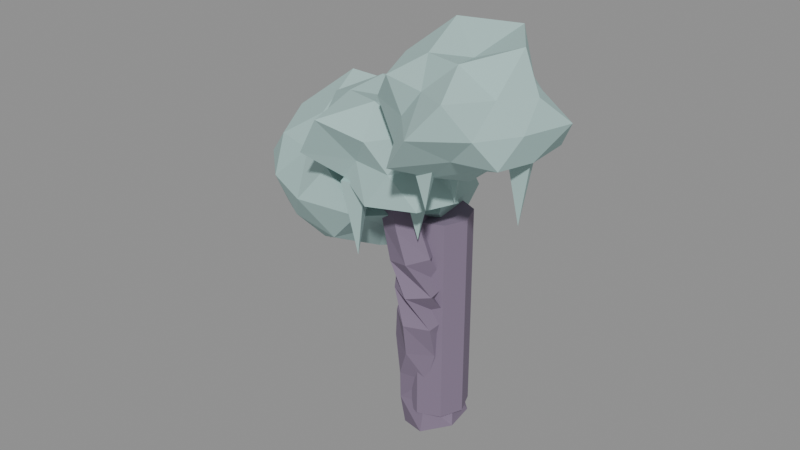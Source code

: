 # Source: goth_tree_teal.blend  (saved by Blender 5.2.45; exported with 4.5.12 LTS)
import bpy
from mathutils import Matrix  # noqa: F401  (used for matrix-valued properties, if any)

bpy.ops.wm.read_factory_settings(use_empty=True)
scene = bpy.context.scene
scene.name = 'Scene'

# ---- materials (node trees are filled in below, after node groups)
mat_toon_bark = bpy.data.materials.new('toon_bark')
mat_toon_bark.diffuse_color = (0.22, 0.17, 0.25, 1.0)
mat_toon_leaves_mint = bpy.data.materials.new('toon_leaves_mint')
mat_toon_leaves_mint.diffuse_color = (0.4, 0.58, 0.56, 1.0)

# ---- material node trees
mat_toon_bark.use_nodes = True; mat_toon_bark.node_tree.nodes.clear()
_N = mat_toon_bark.node_tree.nodes; _L = mat_toon_bark.node_tree.links
n0 = _N.new('ShaderNodeBsdfPrincipled'); n0.name = 'Principled BSDF'; n0.location = (-200, 100)
n0.inputs[0].default_value = (0.22, 0.17, 0.25, 1.0)
n0.inputs[2].default_value = 1.0
n0.inputs[10].default_value = 0.005
n1 = _N.new('ShaderNodeOutputMaterial'); n1.name = 'Material Output'; n1.location = (200, 100)
_L.new(n0.outputs[0], n1.inputs[0])
n1.is_active_output = True
mat_toon_leaves_mint.use_nodes = True; mat_toon_leaves_mint.node_tree.nodes.clear()
_N = mat_toon_leaves_mint.node_tree.nodes; _L = mat_toon_leaves_mint.node_tree.links
n0 = _N.new('ShaderNodeBsdfPrincipled'); n0.name = 'Principled BSDF'; n0.location = (-200, 100)
n0.inputs[0].default_value = (0.4, 0.58, 0.56, 1.0)
n0.inputs[2].default_value = 1.0
n0.inputs[10].default_value = 0.005
n1 = _N.new('ShaderNodeOutputMaterial'); n1.name = 'Material Output'; n1.location = (200, 100)
_L.new(n0.outputs[0], n1.inputs[0])
n1.is_active_output = True

# ---- meshes
me_gothtree = bpy.data.meshes.new('GothTree')
me_gothtree.from_pydata([(-0.07693, 0.4579, -0.3), (0.3377, 0.2887, -0.1949), (0.4074, -0.166, -0.1949), (0.06236, -0.4515, -0.3), (-0.3523, -0.2823, -0.4051), (-0.4219, 0.1724, -0.4051), (-0.3512, 0.3644, 0.1617), (0.0823, 0.3609, 0.2299), (0.3014, -0.01941, 0.2299), (0.08691, -0.3962, 0.1617), (-0.3466, -0.3927, 0.09347), (-0.5657, -0.0124, 0.09347), (-0.563, -0.1607, 0.6234), (-0.4262, 0.2285, 0.6872), (-0.01643, 0.3083, 0.6872), (0.2565, -0.001065, 0.6234), (0.1196, -0.3902, 0.5595), (-0.2901, -0.4701, 0.5595), (-0.4447, -0.3737, 1.085), (-0.4367, 0.01337, 1.167), (-0.09245, 0.2085, 1.167), (0.2438, 0.01666, 1.085), (0.2357, -0.3704, 1.003), (-0.1085, -0.5655, 1.003), (-0.3875, -0.4186, 1.547), (-0.3324, -0.05514, 1.614), (0.01424, 0.08435, 1.614), (0.3058, -0.1396, 1.547), (0.2506, -0.5031, 1.48), (-0.096, -0.6426, 1.48), (-0.3394, -0.1973, 2.008), (-0.04482, -0.01124, 2.053), (0.2668, -0.1732, 2.053), (0.2839, -0.5212, 2.008), (-0.01069, -0.7072, 1.964), (-0.3223, -0.5453, 1.964), (-0.2079, -0.08858, 2.47), (0.1077, -0.1561, 2.531), (0.2119, -0.4675, 2.531), (0.0005155, -0.7114, 2.47), (-0.315, -0.6438, 2.409), (-0.4192, -0.3324, 2.409), (-0.289, -0.1263, 2.932), (-0.00423, -0.216, 2.995), (0.06562, -0.513, 2.995), (-0.1493, -0.7202, 2.932), (-0.434, -0.6305, 2.869), (-0.5039, -0.3335, 2.869), (-0.5986, -0.3949, 3.394), (-0.4123, -0.1874, 3.43), (-0.1368, -0.2441, 3.43), (-0.04771, -0.5083, 3.394), (-0.234, -0.7159, 3.357), (-0.5095, -0.6591, 3.357), (-0.3969, -0.3508, 3.855), (-0.144, -0.3273, 3.893), (0.00576, -0.536, 3.893), (-0.09748, -0.7681, 3.855), (-0.3504, -0.7916, 3.818), (-0.5001, -0.5829, 3.818), (-0.3853, -0.319, 4.299), (-0.2851, -0.468, 4.445), (-0.3486, -0.6907, 4.445), (-0.5123, -0.7645, 4.299), (-0.6124, -0.6155, 4.152), (-0.5489, -0.3928, 4.152), (-0.7055, -0.2182, 4.389), (-0.7868, -0.2931, 4.562), (-0.8763, -0.4782, 4.562), (-0.8846, -0.5884, 4.389), (-0.8033, -0.5135, 4.216), (-0.7138, -0.3284, 4.216), (-0.8718, -0.1523, 4.155), (-1.036, -0.107, 4.209), (-1.167, -0.2285, 4.209), (-1.133, -0.3954, 4.155), (-0.9694, -0.4408, 4.101), (-0.8386, -0.3192, 4.101), (-0.9652, -0.3961, 3.822), (-0.8433, -0.3416, 3.89), (-0.817, -0.1938, 3.89), (-0.9127, -0.1006, 3.822), (-1.035, -0.1552, 3.753), (-1.061, -0.3029, 3.753), (-0.722, -0.4429, 3.623), (-0.671, -0.3985, 3.722), (-0.6279, -0.287, 3.722), (-0.6358, -0.2198, 3.623), (-0.6868, -0.2642, 3.525), (-0.7299, -0.3758, 3.525), (-0.4439, -0.5316, 3.64), (-0.4299, -0.4908, 3.714), (-0.3947, -0.4127, 3.714), (-0.3733, -0.3753, 3.64), (-0.3872, -0.4161, 3.565), (-0.4225, -0.4942, 3.565), (-0.007285, 0.003219, -0.3), (-0.4086, -0.4534, 3.64), (-0.4171, -0.5989, 3.394), (-0.4323, -0.4556, 3.514), (-0.3033, -0.3268, 3.468), (-0.2084, -0.3904, 3.319), (-0.2788, -0.5586, 3.273), (-0.1252, -0.7761, 3.64), (-0.1565, -0.6478, 3.749), (-0.05437, -0.517, 3.708), (0.04009, -0.5644, 3.573), (-0.003673, -0.7245, 3.532), (0.2081, -0.8765, 3.887), (0.1504, -0.7724, 3.985), (0.2084, -0.6345, 3.948), (0.3018, -0.6534, 3.827), (0.3017, -0.803, 3.789), (0.547, -0.8867, 4.134), (0.4849, -0.8018, 4.222), (0.5191, -0.6733, 4.189), (0.6024, -0.6788, 4.08), (0.6197, -0.8106, 4.046), (0.8476, -0.8881, 4.381), (0.8093, -0.8034, 4.457), (0.8632, -0.7001, 4.428), (0.9349, -0.7208, 4.334), (0.9253, -0.837, 4.305), (1.113, -1.022, 4.628), (1.08, -0.9372, 4.676), (1.147, -0.8612, 4.658), (1.222, -0.8989, 4.598), (1.201, -0.9982, 4.579), (1.26, -0.9019, 4.945), (1.306, -0.9706, 4.969), (1.256, -1.04, 4.96), (1.18, -1.015, 4.93), (1.182, -0.9293, 4.921), (1.039, -0.8435, 5.002), (1.001, -0.8736, 5.051), (0.9898, -0.9394, 5.033), (1.021, -0.9499, 4.972), (1.052, -0.8906, 4.953), (0.9564, -0.8312, 4.775), (0.909, -0.8477, 4.79), (0.9077, -0.8997, 4.784), (0.9543, -0.9152, 4.766), (0.9844, -0.8729, 4.761), (-0.328, -0.4661, 3.394), (0.9424, -0.8733, 4.775), (0.07878, -0.2354, 2.008), (0.05077, -0.3576, 2.149), (-0.08378, -0.4777, 2.095), (-0.1389, -0.4296, 1.922), (-0.03846, -0.2799, 1.868), (-0.2078, -0.006608, 2.155), (-0.2169, -0.121, 2.282), (-0.324, -0.2453, 2.233), (-0.3811, -0.2078, 2.076), (-0.3093, -0.06025, 2.028), (-0.5485, 0.1386, 2.301), (-0.5282, 0.03709, 2.415), (-0.5907, -0.09685, 2.372), (-0.6497, -0.07816, 2.231), (-0.6235, 0.06734, 2.187), (-0.904, 0.1887, 2.448), (-0.8756, 0.1015, 2.55), (-0.9157, -0.02376, 2.511), (-0.9688, -0.01399, 2.385), (-0.9615, 0.1173, 2.346), (-1.222, 0.2322, 2.594), (-1.213, 0.152, 2.683), (-1.269, 0.05169, 2.649), (-1.314, 0.06985, 2.539), (-1.285, 0.1814, 2.505), (-1.497, 0.3987, 2.74), (-1.481, 0.3188, 2.804), (-1.548, 0.2448, 2.78), (-1.606, 0.2789, 2.701), (-1.574, 0.374, 2.677), (-1.722, 0.3242, 3.025), (-1.765, 0.3989, 3.032), (-1.707, 0.4628, 3.029), (-1.629, 0.4276, 3.021), (-1.638, 0.3419, 3.018), (-1.529, 0.2528, 3.138), (-1.5, 0.2843, 3.192), (-1.477, 0.3464, 3.171), (-1.493, 0.3534, 3.104), (-1.524, 0.2955, 3.084), (-1.398, 0.2096, 2.939), (-1.353, 0.2233, 2.963), (-1.345, 0.274, 2.954), (-1.384, 0.2917, 2.924), (-1.417, 0.2519, 2.915), (-0.02632, -0.356, 2.008), (-1.379, 0.2501, 2.939), (-0.4086, -0.4534, 3.356), (0.4993, -1.113, 3.541), (-0.6333, -1.145, 3.699), (-1.184, -0.4534, 3.679), (-0.6414, 0.263, 3.688), (0.1128, -0.07464, 3.732), (-0.1163, -1.353, 4.368), (-1.111, -0.9635, 4.337), (-1.27, 0.1727, 4.416), (-0.2042, 0.1757, 4.254), (0.4398, -0.4534, 4.329), (-0.4086, -0.4534, 4.605), (-0.5323, -0.8343, 3.471), (-0.1033, -0.6752, 3.501), (-0.118, -1.348, 3.525), (0.6373, -0.4534, 3.472), (-0.04906, -0.1922, 3.414), (-0.8066, -0.4534, 3.474), (-0.9262, -0.8295, 3.673), (-0.6169, 0.1876, 3.117), (-1.062, 0.02155, 3.59), (-0.1379, 0.3796, 3.556), (0.424, -0.724, 3.99), (0.2779, -0.2304, 3.99), (-0.4086, -1.167, 3.99), (0.172, -1.253, 3.99), (-1.181, -0.7044, 3.99), (-1.112, -1.422, 3.99), (-1.08, 0.4704, 3.99), (-1.497, -0.0998, 3.99), (0.2504, 0.4536, 3.99), (-0.4086, 0.7713, 3.99), (0.4288, -1.062, 4.501), (-0.7522, -1.511, 4.539), (-1.374, -0.4534, 4.467), (-0.7374, 0.5587, 4.516), (0.25, 0.02504, 4.392), (-0.2237, -1.022, 4.764), (-0.01076, -0.4534, 4.504), (-0.8457, -0.771, 4.689), (-0.8644, -0.1223, 4.719), (-0.2842, -0.07077, 4.51), (0.3585, -0.7423, 3.69), (0.243, -0.4535, 3.69), (-0.0459, -0.569, 3.69), (0.06965, -0.8579, 3.69), (0.1563, -0.6557, 2.879), (0.1563, -0.6557, 3.69), (-0.598, -0.08557, 3.69), (-0.7136, 0.2033, 3.69), (-1.002, 0.08775, 3.69), (-0.8869, -0.2011, 3.69), (-0.8002, 0.00109, 2.76), (-0.8002, 0.00109, 3.69), (-0.3113, -1.131, 3.69), (-0.4268, -0.842, 3.69), (-0.7157, -0.9575, 3.69), (-0.6001, -1.246, 3.69), (-0.5135, -1.044, 2.595), (-0.5135, -1.044, 3.69), (1.153, -0.9435, 4.093), (1.897, -1.484, 4.61), (0.8037, -2.018, 4.526), (0.3919, -0.9435, 4.673), (0.8962, -0.1535, 4.646), (1.968, -0.351, 4.575), (1.482, -1.956, 5.404), (0.3731, -1.51, 5.363), (0.3007, -0.3244, 5.399), (1.396, -0.196, 5.292), (2.018, -0.9435, 5.324), (1.153, -0.9435, 5.577), (0.9848, -1.461, 4.274), (1.506, -1.2, 4.413), (1.373, -1.62, 4.626), (1.99, -0.9435, 4.564), (1.513, -0.6821, 4.402), (0.4699, -0.9435, 4.094), (0.4426, -1.46, 4.544), (0.9778, -0.4047, 4.244), (0.4655, -0.4441, 4.558), (1.356, -0.3174, 4.652), (2.04, -1.232, 4.978), (2.235, -0.5919, 4.978), (1.153, -2.142, 4.978), (1.724, -1.729, 4.978), (0.06043, -1.298, 4.978), (0.6727, -1.604, 4.978), (0.4657, 0.002369, 4.978), (0.2607, -0.6536, 4.978), (1.691, -0.2023, 4.978), (1.153, -0.07921, 4.978), (1.782, -1.401, 5.362), (0.9404, -1.597, 5.318), (0.1919, -0.9435, 5.453), (0.9443, -0.3016, 5.312), (1.698, -0.5471, 5.311), (1.318, -1.451, 5.668), (1.814, -0.9435, 5.834), (0.7491, -1.237, 5.624), (0.6043, -0.5449, 5.856), (1.361, -0.3019, 5.851), (1.934, -0.8739, 4.678), (1.819, -0.585, 4.678), (1.53, -0.7006, 4.678), (1.646, -0.9894, 4.678), (1.732, -0.7872, 3.645), (1.732, -0.7872, 4.678), (1.147, -1.593, 4.678), (1.032, -1.304, 4.678), (0.7429, -1.42, 4.678), (0.8584, -1.709, 4.678), (0.9451, -1.506, 3.871), (0.9451, -1.506, 4.678), (0.8713, -0.6753, 4.678), (0.7557, -0.3864, 4.678), (0.4668, -0.502, 4.678), (0.5824, -0.7909, 4.678), (0.669, -0.5887, 3.512), (0.669, -0.5887, 4.678), (-1.541, 0.323, 2.132), (-0.6893, -0.296, 2.669), (-1.894, -0.7641, 2.633), (-2.573, 0.323, 2.678), (-1.835, 1.228, 2.71), (-0.4193, 1.138, 2.536), (-1.132, -0.9357, 3.62), (-2.488, -0.365, 3.559), (-2.48, 1.005, 3.555), (-1.162, 1.489, 3.581), (-0.04696, 0.323, 3.688), (-1.541, 0.323, 3.925), (-1.761, -0.3535, 2.17), (-0.9759, -0.08773, 2.186), (-1.183, -0.7811, 2.516), (-0.08277, 0.323, 2.369), (-1.029, 0.6952, 2.271), (-2.155, 0.323, 2.296), (-2.473, -0.3543, 2.521), (-1.775, 1.041, 2.113), (-2.418, 0.9601, 2.555), (-1.155, 1.513, 2.472), (0.1649, -0.2313, 3.09), (0.02081, 0.8306, 3.09), (-1.541, -1.084, 3.09), (-0.6051, -0.9654, 3.09), (-2.955, -0.1365, 3.09), (-2.309, -0.733, 3.09), (-2.351, 1.437, 3.09), (-3.184, 0.8567, 3.09), (-0.6921, 1.492, 3.09), (-1.541, 1.641, 3.09), (-0.8701, -0.1646, 3.501), (-1.83, -0.5666, 3.553), (-2.796, 0.323, 3.711), (-1.882, 1.371, 3.635), (-0.8643, 0.8149, 3.504), (-1.305, -0.4037, 4.08), (-0.8714, 0.323, 3.958), (-2.033, -0.03422, 3.877), (-2.251, 0.8388, 4.226), (-1.301, 1.063, 4.098), (-1.901, 0.02626, 2.79), (-2.017, 0.3151, 2.79), (-2.305, 0.1996, 2.79), (-2.19, -0.08929, 2.79), (-2.103, 0.1129, 1.828), (-2.103, 0.1129, 2.79), (-1.325, 0.8362, 2.79), (-1.441, 1.125, 2.79), (-1.729, 1.01, 2.79), (-1.614, 0.7207, 2.79), (-1.527, 0.9229, 1.728), (-1.527, 0.9229, 2.79), (-0.7621, 0.4011, 2.79), (-0.8777, 0.69, 2.79), (-1.167, 0.5745, 2.79), (-1.051, 0.2856, 2.79), (-0.9643, 0.4878, 1.927), (-0.9643, 0.4878, 2.79)], [], [(0, 6, 7, 1), (1, 7, 8, 2), (2, 8, 9, 3), (3, 9, 10, 4), (4, 10, 11, 5), (5, 11, 6, 0), (6, 12, 13, 7), (7, 13, 14, 8), (8, 14, 15, 9), (9, 15, 16, 10), (10, 16, 17, 11), (11, 17, 12, 6), (12, 18, 19, 13), (13, 19, 20, 14), (14, 20, 21, 15), (15, 21, 22, 16), (16, 22, 23, 17), (17, 23, 18, 12), (18, 24, 25, 19), (19, 25, 26, 20), (20, 26, 27, 21), (21, 27, 28, 22), (22, 28, 29, 23), (23, 29, 24, 18), (24, 30, 31, 25), (25, 31, 32, 26), (26, 32, 33, 27), (27, 33, 34, 28), (28, 34, 35, 29), (29, 35, 30, 24), (30, 36, 37, 31), (31, 37, 38, 32), (32, 38, 39, 33), (33, 39, 40, 34), (34, 40, 41, 35), (35, 41, 36, 30), (36, 42, 43, 37), (37, 43, 44, 38), (38, 44, 45, 39), (39, 45, 46, 40), (40, 46, 47, 41), (41, 47, 42, 36), (42, 48, 49, 43), (43, 49, 50, 44), (44, 50, 51, 45), (45, 51, 52, 46), (46, 52, 53, 47), (47, 53, 48, 42), (48, 54, 55, 49), (49, 55, 56, 50), (50, 56, 57, 51), (51, 57, 58, 52), (52, 58, 59, 53), (53, 59, 54, 48), (54, 60, 61, 55), (55, 61, 62, 56), (56, 62, 63, 57), (57, 63, 64, 58), (58, 64, 65, 59), (59, 65, 60, 54), (60, 66, 67, 61), (61, 67, 68, 62), (62, 68, 69, 63), (63, 69, 70, 64), (64, 70, 71, 65), (65, 71, 66, 60), (66, 72, 73, 67), (67, 73, 74, 68), (68, 74, 75, 69), (69, 75, 76, 70), (70, 76, 77, 71), (71, 77, 72, 66), (72, 78, 79, 73), (73, 79, 80, 74), (74, 80, 81, 75), (75, 81, 82, 76), (76, 82, 83, 77), (77, 83, 78, 72), (78, 84, 85, 79), (79, 85, 86, 80), (80, 86, 87, 81), (81, 87, 88, 82), (82, 88, 89, 83), (83, 89, 84, 78), (84, 90, 91, 85), (85, 91, 92, 86), (86, 92, 93, 87), (87, 93, 94, 88), (88, 94, 95, 89), (89, 95, 90, 84), (96, 0, 1), (96, 1, 2), (96, 2, 3), (96, 3, 4), (96, 4, 5), (96, 5, 0), (90, 97, 91), (91, 97, 92), (92, 97, 93), (93, 97, 94), (94, 97, 95), (95, 97, 90), (98, 103, 104, 99), (99, 104, 105, 100), (100, 105, 106, 101), (101, 106, 107, 102), (102, 107, 103, 98), (103, 108, 109, 104), (104, 109, 110, 105), (105, 110, 111, 106), (106, 111, 112, 107), (107, 112, 108, 103), (108, 113, 114, 109), (109, 114, 115, 110), (110, 115, 116, 111), (111, 116, 117, 112), (112, 117, 113, 108), (113, 118, 119, 114), (114, 119, 120, 115), (115, 120, 121, 116), (116, 121, 122, 117), (117, 122, 118, 113), (118, 123, 124, 119), (119, 124, 125, 120), (120, 125, 126, 121), (121, 126, 127, 122), (122, 127, 123, 118), (123, 128, 129, 124), (124, 129, 130, 125), (125, 130, 131, 126), (126, 131, 132, 127), (127, 132, 128, 123), (128, 133, 134, 129), (129, 134, 135, 130), (130, 135, 136, 131), (131, 136, 137, 132), (132, 137, 133, 128), (133, 138, 139, 134), (134, 139, 140, 135), (135, 140, 141, 136), (136, 141, 142, 137), (137, 142, 138, 133), (143, 98, 99), (143, 99, 100), (143, 100, 101), (143, 101, 102), (143, 102, 98), (138, 144, 139), (139, 144, 140), (140, 144, 141), (141, 144, 142), (142, 144, 138), (145, 150, 151, 146), (146, 151, 152, 147), (147, 152, 153, 148), (148, 153, 154, 149), (149, 154, 150, 145), (150, 155, 156, 151), (151, 156, 157, 152), (152, 157, 158, 153), (153, 158, 159, 154), (154, 159, 155, 150), (155, 160, 161, 156), (156, 161, 162, 157), (157, 162, 163, 158), (158, 163, 164, 159), (159, 164, 160, 155), (160, 165, 166, 161), (161, 166, 167, 162), (162, 167, 168, 163), (163, 168, 169, 164), (164, 169, 165, 160), (165, 170, 171, 166), (166, 171, 172, 167), (167, 172, 173, 168), (168, 173, 174, 169), (169, 174, 170, 165), (170, 175, 176, 171), (171, 176, 177, 172), (172, 177, 178, 173), (173, 178, 179, 174), (174, 179, 175, 170), (175, 180, 181, 176), (176, 181, 182, 177), (177, 182, 183, 178), (178, 183, 184, 179), (179, 184, 180, 175), (180, 185, 186, 181), (181, 186, 187, 182), (182, 187, 188, 183), (183, 188, 189, 184), (184, 189, 185, 180), (190, 145, 146), (190, 146, 147), (190, 147, 148), (190, 148, 149), (190, 149, 145), (185, 191, 186), (186, 191, 187), (187, 191, 188), (188, 191, 189), (189, 191, 185), (192, 205, 204), (193, 205, 207), (192, 204, 209), (192, 209, 211), (192, 211, 208), (193, 207, 214), (194, 206, 216), (195, 210, 218), (196, 212, 220), (197, 213, 222), (193, 214, 217), (194, 216, 219), (195, 218, 221), (196, 220, 223), (197, 222, 215), (198, 224, 229), (199, 225, 231), (200, 226, 232), (201, 227, 233), (202, 228, 230), (230, 233, 203), (230, 228, 233), (228, 201, 233), (233, 232, 203), (233, 227, 232), (227, 200, 232), (232, 231, 203), (232, 226, 231), (226, 199, 231), (231, 229, 203), (231, 225, 229), (225, 198, 229), (229, 230, 203), (229, 224, 230), (224, 202, 230), (215, 228, 202), (215, 222, 228), (222, 201, 228), (223, 227, 201), (223, 220, 227), (220, 200, 227), (221, 226, 200), (221, 218, 226), (218, 199, 226), (219, 225, 199), (219, 216, 225), (216, 198, 225), (217, 224, 198), (217, 214, 224), (214, 202, 224), (222, 223, 201), (222, 213, 223), (213, 196, 223), (220, 221, 200), (220, 212, 221), (212, 195, 221), (218, 219, 199), (218, 210, 219), (210, 194, 219), (216, 217, 198), (216, 206, 217), (206, 193, 217), (214, 215, 202), (214, 207, 215), (207, 197, 215), (208, 213, 197), (208, 211, 213), (211, 196, 213), (211, 212, 196), (211, 209, 212), (209, 195, 212), (209, 210, 195), (209, 204, 210), (204, 194, 210), (207, 208, 197), (207, 205, 208), (205, 192, 208), (204, 206, 194), (204, 205, 206), (205, 193, 206), (234, 238, 235), (235, 238, 236), (236, 238, 237), (237, 238, 234), (239, 234, 235), (239, 235, 236), (239, 236, 237), (239, 237, 234), (240, 244, 241), (241, 244, 242), (242, 244, 243), (243, 244, 240), (245, 240, 241), (245, 241, 242), (245, 242, 243), (245, 243, 240), (246, 250, 247), (247, 250, 248), (248, 250, 249), (249, 250, 246), (251, 246, 247), (251, 247, 248), (251, 248, 249), (251, 249, 246), (252, 265, 264), (253, 265, 267), (252, 264, 269), (252, 269, 271), (252, 271, 268), (253, 267, 274), (254, 266, 276), (255, 270, 278), (256, 272, 280), (257, 273, 282), (253, 274, 277), (254, 276, 279), (255, 278, 281), (256, 280, 283), (257, 282, 275), (258, 284, 289), (259, 285, 291), (260, 286, 292), (261, 287, 293), (262, 288, 290), (290, 293, 263), (290, 288, 293), (288, 261, 293), (293, 292, 263), (293, 287, 292), (287, 260, 292), (292, 291, 263), (292, 286, 291), (286, 259, 291), (291, 289, 263), (291, 285, 289), (285, 258, 289), (289, 290, 263), (289, 284, 290), (284, 262, 290), (275, 288, 262), (275, 282, 288), (282, 261, 288), (283, 287, 261), (283, 280, 287), (280, 260, 287), (281, 286, 260), (281, 278, 286), (278, 259, 286), (279, 285, 259), (279, 276, 285), (276, 258, 285), (277, 284, 258), (277, 274, 284), (274, 262, 284), (282, 283, 261), (282, 273, 283), (273, 256, 283), (280, 281, 260), (280, 272, 281), (272, 255, 281), (278, 279, 259), (278, 270, 279), (270, 254, 279), (276, 277, 258), (276, 266, 277), (266, 253, 277), (274, 275, 262), (274, 267, 275), (267, 257, 275), (268, 273, 257), (268, 271, 273), (271, 256, 273), (271, 272, 256), (271, 269, 272), (269, 255, 272), (269, 270, 255), (269, 264, 270), (264, 254, 270), (267, 268, 257), (267, 265, 268), (265, 252, 268), (264, 266, 254), (264, 265, 266), (265, 253, 266), (294, 298, 295), (295, 298, 296), (296, 298, 297), (297, 298, 294), (299, 294, 295), (299, 295, 296), (299, 296, 297), (299, 297, 294), (300, 304, 301), (301, 304, 302), (302, 304, 303), (303, 304, 300), (305, 300, 301), (305, 301, 302), (305, 302, 303), (305, 303, 300), (306, 310, 307), (307, 310, 308), (308, 310, 309), (309, 310, 306), (311, 306, 307), (311, 307, 308), (311, 308, 309), (311, 309, 306), (312, 325, 324), (313, 325, 327), (312, 324, 329), (312, 329, 331), (312, 331, 328), (313, 327, 334), (314, 326, 336), (315, 330, 338), (316, 332, 340), (317, 333, 342), (313, 334, 337), (314, 336, 339), (315, 338, 341), (316, 340, 343), (317, 342, 335), (318, 344, 349), (319, 345, 351), (320, 346, 352), (321, 347, 353), (322, 348, 350), (350, 353, 323), (350, 348, 353), (348, 321, 353), (353, 352, 323), (353, 347, 352), (347, 320, 352), (352, 351, 323), (352, 346, 351), (346, 319, 351), (351, 349, 323), (351, 345, 349), (345, 318, 349), (349, 350, 323), (349, 344, 350), (344, 322, 350), (335, 348, 322), (335, 342, 348), (342, 321, 348), (343, 347, 321), (343, 340, 347), (340, 320, 347), (341, 346, 320), (341, 338, 346), (338, 319, 346), (339, 345, 319), (339, 336, 345), (336, 318, 345), (337, 344, 318), (337, 334, 344), (334, 322, 344), (342, 343, 321), (342, 333, 343), (333, 316, 343), (340, 341, 320), (340, 332, 341), (332, 315, 341), (338, 339, 319), (338, 330, 339), (330, 314, 339), (336, 337, 318), (336, 326, 337), (326, 313, 337), (334, 335, 322), (334, 327, 335), (327, 317, 335), (328, 333, 317), (328, 331, 333), (331, 316, 333), (331, 332, 316), (331, 329, 332), (329, 315, 332), (329, 330, 315), (329, 324, 330), (324, 314, 330), (327, 328, 317), (327, 325, 328), (325, 312, 328), (324, 326, 314), (324, 325, 326), (325, 313, 326), (354, 358, 355), (355, 358, 356), (356, 358, 357), (357, 358, 354), (359, 354, 355), (359, 355, 356), (359, 356, 357), (359, 357, 354), (360, 364, 361), (361, 364, 362), (362, 364, 363), (363, 364, 360), (365, 360, 361), (365, 361, 362), (365, 362, 363), (365, 363, 360), (366, 370, 367), (367, 370, 368), (368, 370, 369), (369, 370, 366), (371, 366, 367), (371, 367, 368), (371, 368, 369), (371, 369, 366)])
me_gothtree.polygons.foreach_set('material_index', [0, 0, 0, 0, 0, 0, 0, 0, 0, 0, 0, 0, 0, 0, 0, 0, 0, 0, 0, 0, 0, 0, 0, 0, 0, 0, 0, 0, 0, 0, 0, 0, 0, 0, 0, 0, 0, 0, 0, 0, 0, 0, 0, 0, 0, 0, 0, 0, 0, 0, 0, 0, 0, 0, 0, 0, 0, 0, 0, 0, 0, 0, 0, 0, 0, 0, 0, 0, 0, 0, 0, 0, 0, 0, 0, 0, 0, 0, 0, 0, 0, 0, 0, 0, 0, 0, 0, 0, 0, 0, 0, 0, 0, 0, 0, 0, 0, 0, 0, 0, 0, 0, 0, 0, 0, 0, 0, 0, 0, 0, 0, 0, 0, 0, 0, 0, 0, 0, 0, 0, 0, 0, 0, 0, 0, 0, 0, 0, 0, 0, 0, 0, 0, 0, 0, 0, 0, 0, 0, 0, 0, 0, 0, 0, 0, 0, 0, 0, 0, 0, 0, 0, 0, 0, 0, 0, 0, 0, 0, 0, 0, 0, 0, 0, 0, 0, 0, 0, 0, 0, 0, 0, 0, 0, 0, 0, 0, 0, 0, 0, 0, 0, 0, 0, 0, 0, 0, 0, 0, 0, 0, 0, 0, 0, 0, 0, 0, 0, 0, 0, 0, 0, 1, 1, 1, 1, 1, 1, 1, 1, 1, 1, 1, 1, 1, 1, 1, 1, 1, 1, 1, 1, 1, 1, 1, 1, 1, 1, 1, 1, 1, 1, 1, 1, 1, 1, 1, 1, 1, 1, 1, 1, 1, 1, 1, 1, 1, 1, 1, 1, 1, 1, 1, 1, 1, 1, 1, 1, 1, 1, 1, 1, 1, 1, 1, 1, 1, 1, 1, 1, 1, 1, 1, 1, 1, 1, 1, 1, 1, 1, 1, 1, 1, 1, 1, 1, 1, 1, 1, 1, 1, 1, 1, 1, 1, 1, 1, 1, 1, 1, 1, 1, 1, 1, 1, 1, 1, 1, 1, 1, 1, 1, 1, 1, 1, 1, 1, 1, 1, 1, 1, 1, 1, 1, 1, 1, 1, 1, 1, 1, 1, 1, 1, 1, 1, 1, 1, 1, 1, 1, 1, 1, 1, 1, 1, 1, 1, 1, 1, 1, 1, 1, 1, 1, 1, 1, 1, 1, 1, 1, 1, 1, 1, 1, 1, 1, 1, 1, 1, 1, 1, 1, 1, 1, 1, 1, 1, 1, 1, 1, 1, 1, 1, 1, 1, 1, 1, 1, 1, 1, 1, 1, 1, 1, 1, 1, 1, 1, 1, 1, 1, 1, 1, 1, 1, 1, 1, 1, 1, 1, 1, 1, 1, 1, 1, 1, 1, 1, 1, 1, 1, 1, 1, 1, 1, 1, 1, 1, 1, 1, 1, 1, 1, 1, 1, 1, 1, 1, 1, 1, 1, 1, 1, 1, 1, 1, 1, 1, 1, 1, 1, 1, 1, 1, 1, 1, 1, 1, 1, 1, 1, 1, 1, 1, 1, 1, 1, 1, 1, 1, 1, 1, 1, 1, 1, 1, 1, 1, 1, 1, 1, 1, 1, 1, 1, 1, 1, 1, 1, 1, 1, 1, 1, 1, 1, 1, 1, 1, 1, 1, 1, 1, 1, 1, 1, 1, 1, 1, 1, 1, 1, 1, 1, 1])
me_gothtree.materials.append(mat_toon_bark)
me_gothtree.materials.append(mat_toon_leaves_mint)
me_gothtree.update()
me_trunkcollision_convcolonly = bpy.data.meshes.new('TrunkCollision-convcolonly')
me_trunkcollision_convcolonly.from_pydata([(0.0, 0.45, 0.0), (0.3182, 0.3182, 0.0), (0.45, 2.755e-17, 0.0), (0.3182, -0.3182, 0.0), (5.511e-17, -0.45, 0.0), (-0.3182, -0.3182, 0.0), (-0.45, -8.266e-17, 0.0), (-0.3182, 0.3182, 0.0), (0.0, 0.45, 3.0), (0.3182, 0.3182, 3.0), (0.45, 2.755e-17, 3.0), (0.3182, -0.3182, 3.0), (5.511e-17, -0.45, 3.0), (-0.3182, -0.3182, 3.0), (-0.45, -8.266e-17, 3.0), (-0.3182, 0.3182, 3.0), (0.0, 0.0, 0.0), (0.0, 0.0, 3.0)], [], [(0, 8, 9, 1), (1, 9, 10, 2), (2, 10, 11, 3), (3, 11, 12, 4), (4, 12, 13, 5), (5, 13, 14, 6), (6, 14, 15, 7), (7, 15, 8, 0), (16, 0, 1), (16, 1, 2), (16, 2, 3), (16, 3, 4), (16, 4, 5), (16, 5, 6), (16, 6, 7), (16, 7, 0), (8, 17, 9), (9, 17, 10), (10, 17, 11), (11, 17, 12), (12, 17, 13), (13, 17, 14), (14, 17, 15), (15, 17, 8)])
me_trunkcollision_convcolonly.materials.append(mat_toon_bark)
me_trunkcollision_convcolonly.update()

# ---- objects
ob_gothtree = bpy.data.objects.new('GothTree', me_gothtree)
ob_trunkcollision_convcolonly = bpy.data.objects.new('TrunkCollision-convcolonly', me_trunkcollision_convcolonly)

# ---- transforms, parenting, visibility, modifiers, constraints
ob_gothtree.location = (0.0, 0.0, 0.0)
ob_trunkcollision_convcolonly.location = (0.0, 0.0, 0.0)

# ---- collection membership
scene.collection.objects.link(ob_gothtree)
scene.collection.objects.link(ob_trunkcollision_convcolonly)

# ---- scene / render settings (as saved in the file)
scene.frame_start = 1; scene.frame_end = 250; scene.frame_set(1)
scene.render.engine = 'BLENDER_EEVEE_NEXT'
scene.render.bake_bias = 0.0
scene.render.bake_samples = 0
scene.render.compositor_device = 'GPU'
scene.eevee.use_volume_custom_range = False
scene.eevee.fast_gi_thickness_near = 0.1
scene.eevee.fast_gi_thickness_far = 0.0
scene.eevee.ray_tracing_options.screen_trace_thickness = 0.1
bpy.context.view_layer.update()

# ---- added for rendering (the .blend has no active camera and no usable light): camera, sun + grey world if the file has none
cam_auto = bpy.data.cameras.new('AutoCamera')
cam_auto.lens = 50.0
cam_auto.sensor_width = 36.0
cam_auto.clip_end = 1000.0
ob_auto_camera = bpy.data.objects.new('AutoCamera', cam_auto)
scene.collection.objects.link(ob_auto_camera)
ob_auto_camera.location = (7.94823, -10.3579, 9.46338)
ob_auto_camera.rotation_euler = (1.09748, -7.21219e-08, 0.694738)
scene.camera = ob_auto_camera
light_auto_sun = bpy.data.lights.new('AutoSun', 'SUN')
light_auto_sun.energy = 3.0
light_auto_sun.angle = 0.0523599
ob_auto_sun = bpy.data.objects.new('AutoSun', light_auto_sun)
scene.collection.objects.link(ob_auto_sun)
ob_auto_sun.rotation_euler = (0.872665, 0.174533, 0.523599)
if scene.world is None:
    world_auto = bpy.data.worlds.new('AutoWorld')
    world_auto.color = (0.3, 0.3, 0.3)
    scene.world = world_auto
bpy.context.view_layer.update()
